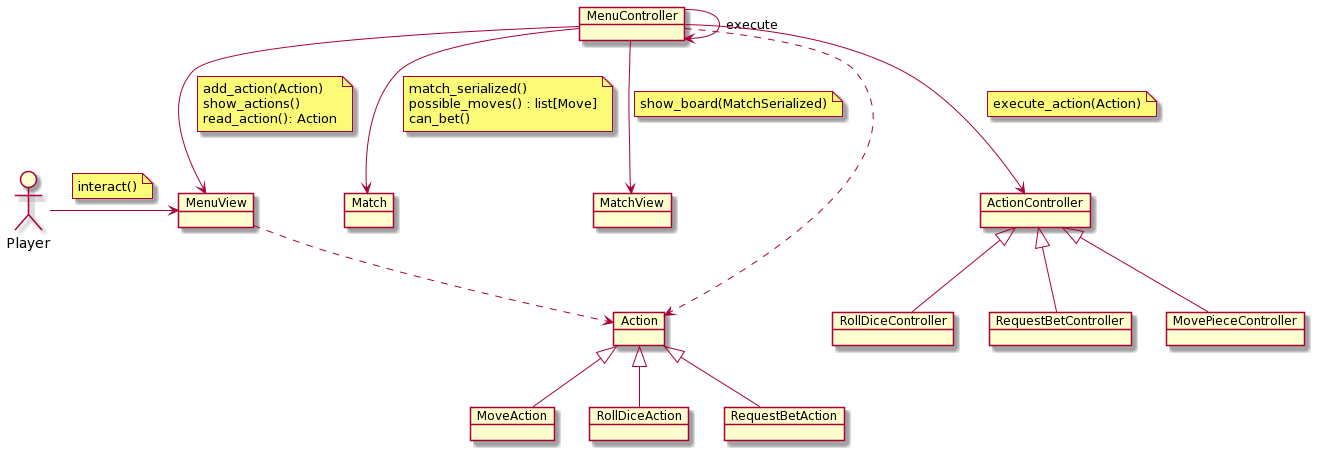

The diagram above was rendered by PlantUML. Its source (embedded in the PNG):
@startuml
allow_mixing

actor Player

object MenuController
object Match
object MatchView
object MenuView
object Action

object MoveAction
object RollDiceAction
object RequestBetAction

object RollDiceController
object RequestBetController
object MovePieceController
object ActionController

Player -right-> MenuView
note on link
  interact()
end note

MenuController ..> Action
MenuView ..> Action

Action <|-- MoveAction
Action <|-- RequestBetAction
Action <|-- RollDiceAction

ActionController <|-- MovePieceController
ActionController <|-- RequestBetController
ActionController <|-- RollDiceController

MenuController --> MenuController : execute
MenuController --> Match
note on link
  match_serialized()
  possible_moves() : list[Move]
  can_bet()
end note

MenuController --> MatchView
note on link
  show_board(MatchSerialized)
end note

MenuController --> MenuView
note on link
  add_action(Action)
  show_actions()
  read_action(): Action
end note

MenuController --> ActionController
note on link
  execute_action(Action)
end note


' TODO: Desarrollar el caso de uso de ActionController y especificar desde donde viene y como agrega
' TODO: las acciones segun los casos de uso usados
@enduml